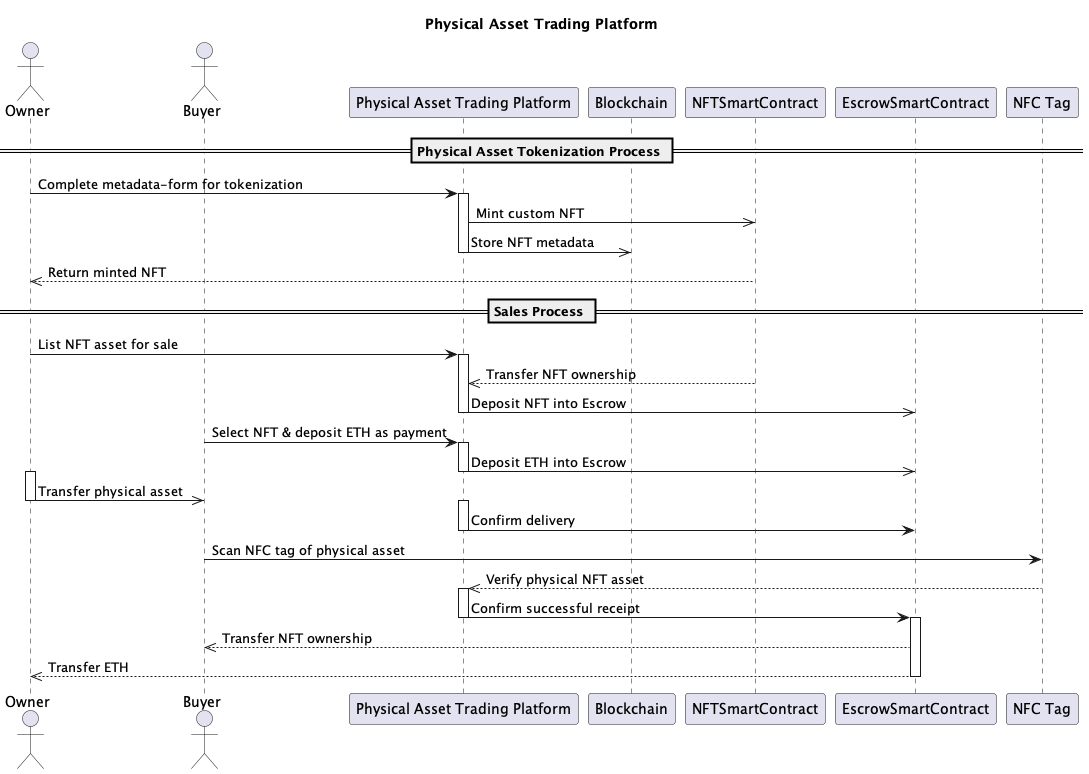

The diagram above was rendered by PlantUML. Its source (embedded in the PNG):
@startuml sequence0

actor Owner
actor Buyer

participant "Physical Asset Trading Platform" as Platform

participant Blockchain
participant NFTSmartContract
participant EscrowSmartContract

participant "NFC Tag" as NFC

title Physical Asset Trading Platform

== Physical Asset Tokenization Process ==
Owner -> Platform: Complete metadata-form for tokenization
activate Platform
Platform ->> NFTSmartContract: Mint custom NFT
Platform ->> Blockchain: Store NFT metadata
deactivate Platform
NFTSmartContract -->> Owner: Return minted NFT

== Sales Process ==
Owner -> Platform: List NFT asset for sale
activate Platform
NFTSmartContract -->> Platform: Transfer NFT ownership
Platform ->> EscrowSmartContract: Deposit NFT into Escrow
deactivate Platform
Buyer -> Platform: Select NFT & deposit ETH as payment
activate Platform
Platform ->> EscrowSmartContract: Deposit ETH into Escrow
deactivate Platform
activate Owner
Owner ->> Buyer: Transfer physical asset
deactivate Owner
activate Platform
Platform -> EscrowSmartContract: Confirm delivery
deactivate Platform
Buyer -> NFC: Scan NFC tag of physical asset
NFC -->> Platform: Verify physical NFT asset
activate Platform
Platform -> EscrowSmartContract: Confirm successful receipt
deactivate Platform

activate EscrowSmartContract
EscrowSmartContract -->> Buyer: Transfer NFT ownership
EscrowSmartContract -->> Owner: Transfer ETH
deactivate EscrowSmartContract

@enduml